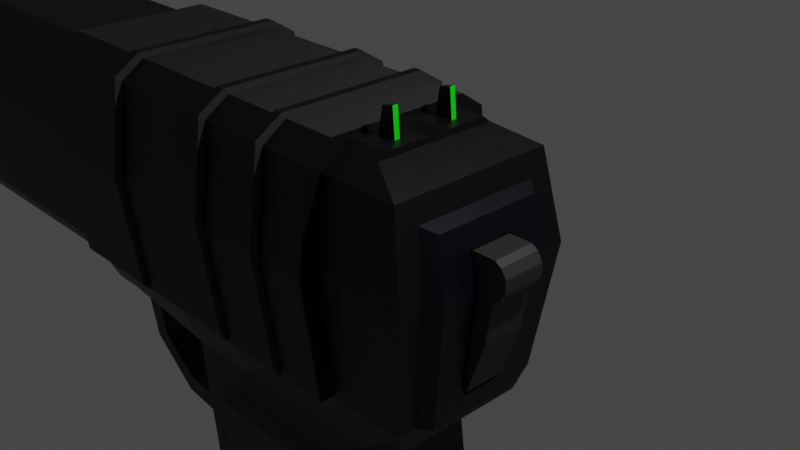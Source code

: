 # Source: StrongPistol.blend  (saved by Blender 2.91.10; exported with 4.5.12 LTS)
import bpy
from mathutils import Matrix  # noqa: F401  (used for matrix-valued properties, if any)

bpy.ops.wm.read_factory_settings(use_empty=True)
scene = bpy.context.scene
scene.name = 'Scene'

# ---- collections
col_collection = bpy.data.collections.new('Collection'); scene.collection.children.link(col_collection)

# ---- materials (node trees are filled in below, after node groups)
mat_material_002 = bpy.data.materials.new('Material.002')
mat_material_002.use_transparent_shadow = False
mat_material_003 = bpy.data.materials.new('Material.003')
mat_material_003.use_transparent_shadow = False
mat_material_004 = bpy.data.materials.new('Material.004')
mat_material_004.use_transparent_shadow = False
mat_material = bpy.data.materials.new('Material')
mat_material.alpha_threshold = 0.0
mat_material.use_transparent_shadow = False
mat_material.line_color = (0.0, 0.0, 0.0, 1.0)
mat_material_001 = bpy.data.materials.new('Material.001')
mat_material_001.use_transparent_shadow = False

# ---- material node trees
mat_material_002.use_nodes = True; mat_material_002.node_tree.nodes.clear()
_N = mat_material_002.node_tree.nodes; _L = mat_material_002.node_tree.links
n0 = _N.new('ShaderNodeBsdfPrincipled'); n0.name = 'Principled BSDF'; n0.location = (10, 300)
n0.distribution = 'GGX'
n0.subsurface_method = 'BURLEY'
n0.inputs[0].default_value = (0.0, 0.0, 0.0, 1.0)
n0.inputs[3].default_value = 1.45
n0.inputs[27].default_value = (0.0, 0.0, 0.0, 1.0)
n0.inputs[28].default_value = 1.0
n1 = _N.new('ShaderNodeOutputMaterial'); n1.name = 'Material Output'; n1.location = (300, 300)
_L.new(n0.outputs[0], n1.inputs[0])
n1.is_active_output = True
mat_material_003.use_nodes = True; mat_material_003.node_tree.nodes.clear()
_N = mat_material_003.node_tree.nodes; _L = mat_material_003.node_tree.links
n0 = _N.new('ShaderNodeBsdfPrincipled'); n0.name = 'Principled BSDF'; n0.location = (10, 300)
n0.distribution = 'GGX'
n0.subsurface_method = 'BURLEY'
n0.inputs[0].default_value = (0.0, 1.0, 0.001609, 1.0)
n0.inputs[3].default_value = 1.45
n0.inputs[27].default_value = (0.0, 0.0, 0.0, 1.0)
n0.inputs[28].default_value = 1.0
n1 = _N.new('ShaderNodeOutputMaterial'); n1.name = 'Material Output'; n1.location = (300, 300)
_L.new(n0.outputs[0], n1.inputs[0])
n1.is_active_output = True
mat_material_004.use_nodes = True; mat_material_004.node_tree.nodes.clear()
_N = mat_material_004.node_tree.nodes; _L = mat_material_004.node_tree.links
n0 = _N.new('ShaderNodeBsdfPrincipled'); n0.name = 'Principled BSDF'; n0.location = (10, 300)
n0.distribution = 'GGX'
n0.subsurface_method = 'BURLEY'
n0.inputs[0].default_value = (0.0291, 0.0291, 0.0291, 1.0)
n0.inputs[3].default_value = 1.45
n0.inputs[27].default_value = (0.0, 0.0, 0.0, 1.0)
n0.inputs[28].default_value = 1.0
n1 = _N.new('ShaderNodeOutputMaterial'); n1.name = 'Material Output'; n1.location = (300, 300)
_L.new(n0.outputs[0], n1.inputs[0])
n1.is_active_output = True
mat_material.use_nodes = True; mat_material.node_tree.nodes.clear()
_N = mat_material.node_tree.nodes; _L = mat_material.node_tree.links
n0 = _N.new('ShaderNodeOutputMaterial'); n0.name = 'Material Output'; n0.location = (300, 300)
n1 = _N.new('ShaderNodeBsdfPrincipled'); n1.name = 'Principled BSDF'; n1.location = (10, 300)
n1.distribution = 'GGX'
n1.subsurface_method = 'BURLEY'
n1.inputs[0].default_value = (0.000422, 0.0, 0.005605, 1.0)
n1.inputs[2].default_value = 0.4
n1.inputs[3].default_value = 1.45
n1.inputs[27].default_value = (0.0, 0.0, 0.0, 1.0)
n1.inputs[28].default_value = 1.0
_L.new(n1.outputs[0], n0.inputs[0])
n0.is_active_output = True
mat_material_001.use_nodes = True; mat_material_001.node_tree.nodes.clear()
_N = mat_material_001.node_tree.nodes; _L = mat_material_001.node_tree.links
n0 = _N.new('ShaderNodeBsdfPrincipled'); n0.name = 'Principled BSDF'; n0.location = (10, 300)
n0.distribution = 'GGX'
n0.subsurface_method = 'BURLEY'
n0.inputs[0].default_value = (0.02721, 0.02721, 0.02721, 1.0)
n0.inputs[3].default_value = 1.45
n0.inputs[27].default_value = (0.0, 0.0, 0.0, 1.0)
n0.inputs[28].default_value = 1.0
n1 = _N.new('ShaderNodeOutputMaterial'); n1.name = 'Material Output'; n1.location = (300, 300)
_L.new(n0.outputs[0], n1.inputs[0])
n1.is_active_output = True

# ---- world
world_world = bpy.data.worlds.new('World'); scene.world = world_world
world_world.use_nodes = True; world_world.node_tree.nodes.clear()
_N = world_world.node_tree.nodes; _L = world_world.node_tree.links
n0 = _N.new('ShaderNodeOutputWorld'); n0.name = 'World Output'; n0.location = (300, 300)
n1 = _N.new('ShaderNodeBackground'); n1.name = 'Background'; n1.location = (10, 300)
n1.inputs[0].default_value = (0.05088, 0.05088, 0.05088, 1.0)
_L.new(n1.outputs[0], n0.inputs[0])
n0.is_active_output = True
world_world.color = (0.05088, 0.05088, 0.05088)
world_world.use_sun_shadow = False
world_world.sun_shadow_jitter_overblur = 0.0

# ---- cameras
cam_camera = bpy.data.cameras.new('Camera')
cam_camera.clip_end = 100.0
cam_camera.ortho_scale = 7.314

# ---- lights
light_light = bpy.data.lights.new('Light', 'POINT')
light_light.transmission_factor = 0.0
light_light.energy = 1000.0
light_light.shadow_soft_size = 0.1
light_light.shadow_maximum_resolution = 0.006
light_light.use_absolute_resolution = True

# ---- meshes
me_cube = bpy.data.meshes.new('Cube')
me_cube.from_pydata([(0.5107, 0.7469, 1.0), (1.052, 0.7597, 0.5574), (0.5107, -0.7469, 1.0), (1.052, -0.7597, 0.5574), (-10.6, 0.2417, 1.0), (-10.9, 1.0, 0.8223), (-10.6, -0.2417, 1.0), (-10.9, -1.0, 0.8223), (1.202, 1.123, -0.207), (1.208, -0.8512, -0.2077), (-10.9, 1.123, -0.207), (-10.9, -1.123, -0.207), (1.0, 0.7134, -1.709), (1.0, -0.7134, -1.709), (-10.55, 0.9552, -1.709), (-10.55, -0.9552, -1.709), (0.01056, 1.0, 0.8223), (0.01056, -0.7469, 1.0), (0.01056, -1.0, 0.8223), (0.01056, 0.7469, 1.0), (0.01056, 1.123, -0.207), (0.01056, -1.123, -0.207), (0.01056, 0.9552, -1.709), (0.01056, -0.9552, -1.709), (0.01056, 1.17, 0.9304), (0.01056, -0.8736, 1.131), (0.01056, 1.313, -0.2304), (0.01056, 1.117, -1.709), (0.01056, -1.17, 0.9304), (0.01056, 0.8736, 1.131), (0.01056, -1.313, -0.2304), (0.01056, -1.117, -1.709), (-4.644, 1.17, 0.9304), (-4.644, 1.0, 0.8223), (-4.644, -0.8736, 1.131), (-9.983, -0.2417, 1.0), (-4.644, 1.313, -0.2304), (-4.644, 1.123, -0.207), (-4.644, 1.117, -1.709), (-4.644, 0.9552, -1.709), (-4.644, -1.0, 0.8223), (-4.644, -1.17, 0.9304), (-9.983, 0.2417, 1.0), (-4.644, 0.8736, 1.131), (-4.644, -1.123, -0.207), (-4.644, -1.313, -0.2304), (-4.644, -0.9552, -1.709), (-4.644, -1.117, -1.709), (1.0, -1.0, 0.8223), (1.0, 1.0, 0.8223), (1.208, 0.8512, -0.2077), (1.202, -1.123, -0.207), (1.0, -0.9552, -1.709), (1.0, 0.9552, -1.709), (0.7145, 0.7597, 0.5574), (0.7145, -0.7597, 0.5574), (0.87, -0.8512, -0.2077), (0.6624, 0.7134, -1.709), (0.6624, -0.7134, -1.709), (0.87, 0.8512, -0.2077), (0.6012, 0.8446, 0.6701), (0.6012, -0.8446, 0.6701), (0.774, -0.9462, -0.1803), (0.5433, 0.793, -1.709), (0.5433, -0.793, -1.709), (0.774, 0.9462, -0.1803), (-2.016, 0.8446, 0.6701), (-2.016, -0.8446, 0.6701), (-1.843, -0.9462, -0.1803), (-2.074, 0.793, -1.709), (-2.074, -0.793, -1.709), (-1.843, 0.9462, -0.1803), (-3.335, -1.17, 0.9304), (-3.335, 0.8736, 1.131), (-3.335, -1.313, -0.2304), (-3.335, -1.117, -1.709), (-3.335, 1.17, 0.9304), (-3.335, -0.8736, 1.131), (-3.335, 1.313, -0.2304), (-3.335, 1.117, -1.709), (-3.205, -1.17, 0.9304), (-1.709, -1.17, 0.9304), (-1.597, -1.17, 0.9304), (-0.7539, -1.17, 0.9304), (-0.6507, -1.17, 0.9304), (-3.205, 0.8736, 1.131), (-1.709, 0.8736, 1.131), (-1.597, 0.8736, 1.131), (-0.7539, 0.8736, 1.131), (-0.6507, 0.8736, 1.131), (-3.205, -1.313, -0.2304), (-1.709, -1.313, -0.2304), (-1.597, -1.313, -0.2304), (-0.7539, -1.313, -0.2304), (-0.6507, -1.313, -0.2304), (-3.205, -1.117, -1.709), (-1.709, -1.117, -1.709), (-1.597, -1.117, -1.709), (-0.7539, -1.117, -1.709), (-0.6507, -1.117, -1.709), (-0.6507, 1.17, 0.9304), (-0.7539, 1.17, 0.9304), (-1.597, 1.17, 0.9304), (-1.709, 1.17, 0.9304), (-3.205, 1.17, 0.9304), (-0.6507, -0.8736, 1.131), (-0.7539, -0.8736, 1.131), (-1.597, -0.8736, 1.131), (-1.709, -0.8736, 1.131), (-3.205, -0.8736, 1.131), (-0.6507, 1.313, -0.2304), (-0.7539, 1.313, -0.2304), (-1.597, 1.313, -0.2304), (-1.709, 1.313, -0.2304), (-3.205, 1.313, -0.2304), (-0.6507, 1.117, -1.709), (-0.7539, 1.117, -1.709), (-1.597, 1.117, -1.709), (-1.709, 1.117, -1.709), (-3.205, 1.117, -1.709), (-3.205, 1.247, 1.002), (-3.335, 1.247, 1.002), (-3.205, -0.9316, 1.202), (-3.335, -0.9316, 1.202), (-3.205, 1.401, -0.1592), (-3.335, 1.401, -0.1592), (-3.205, 1.191, -1.637), (-3.335, 1.191, -1.637), (-3.335, 0.9316, 1.202), (-3.335, -1.247, 1.002), (-3.335, -1.401, -0.1592), (-3.335, -1.191, -1.637), (-3.205, -1.247, 1.002), (-1.709, -1.247, 1.002), (-1.597, -1.247, 1.002), (-0.7539, -1.247, 1.002), (-0.6507, -1.247, 1.002), (-3.205, 0.9316, 1.202), (-1.709, 0.9316, 1.202), (-1.597, 0.9316, 1.202), (-0.7539, 0.9316, 1.202), (-0.6507, 0.9316, 1.202), (-3.205, -1.401, -0.1592), (-1.709, -1.401, -0.1592), (-1.597, -1.401, -0.1592), (-0.7539, -1.401, -0.1592), (-0.6507, -1.401, -0.1592), (-3.205, -1.191, -1.637), (-1.709, -1.191, -1.637), (-1.597, -1.191, -1.637), (-0.7539, -1.191, -1.637), (-0.6507, -1.191, -1.637), (-0.6507, 1.247, 1.002), (-0.7539, 1.247, 1.002), (-1.597, 1.247, 1.002), (-1.709, 1.247, 1.002), (-0.6507, -0.9316, 1.202), (-0.7539, -0.9316, 1.202), (-1.597, -0.9316, 1.202), (-1.709, -0.9316, 1.202), (-0.6507, 1.401, -0.1592), (-0.7539, 1.401, -0.1592), (-1.597, 1.401, -0.1592), (-1.709, 1.401, -0.1592), (-0.6507, 1.191, -1.637), (-0.7539, 1.191, -1.637), (-1.597, 1.191, -1.637), (-1.709, 1.191, -1.637), (-4.644, -0.7469, 1.0), (-10.9, -0.7469, 1.0), (-10.9, 0.7469, 1.0), (-4.644, 0.7469, 1.0), (-10.09, -0.1579, 1.122), (-10.49, -0.1579, 1.122), (-10.49, 0.1579, 1.122), (-10.09, 0.1579, 1.122), (-10.09, -0.0537, 1.203), (-10.49, -0.0537, 1.203), (-10.49, 0.0537, 1.203), (-10.09, 0.0537, 1.203), (-10.1, -0.03208, 1.488), (-10.4, -0.03208, 1.488), (-10.4, 0.03208, 1.488), (-10.1, 0.03208, 1.488), (0.5107, 0.005031, 1.0), (0.01056, 0.005031, 1.0), (0.3726, 0.4084, 1.076), (0.1486, 0.4084, 1.076), (0.1486, 0.3467, 1.076), (0.3726, 0.3467, 1.076), (0.3726, -0.3428, 1.076), (0.1486, -0.3428, 1.076), (0.1486, -0.4063, 1.076), (0.3726, -0.4063, 1.076), (0.01056, 0.6505, 1.076), (0.5107, 0.6505, 1.076), (0.01056, 0.1331, 1.076), (0.5107, 0.1331, 1.076), (0.01056, -0.1245, 1.076), (0.5107, -0.1245, 1.076), (0.01056, -0.649, 1.076), (0.5107, -0.649, 1.076), (0.3447, 0.4084, 1.412), (0.202, 0.4084, 1.378), (0.202, 0.3467, 1.378), (0.3447, 0.3467, 1.412), (0.3447, -0.3428, 1.412), (0.202, -0.3428, 1.378), (0.202, -0.4063, 1.378), (0.3447, -0.4063, 1.412)], [], [(42, 4, 174, 175), (40, 168, 169, 7), (7, 169, 170, 5), (16, 49, 8, 20), (49, 0, 184, 2, 48), (16, 19, 0, 49), (44, 11, 15, 46), (40, 7, 11, 44), (7, 5, 10, 11), (11, 10, 14, 15), (20, 8, 53, 22), (26, 20, 22, 27), (48, 18, 21, 51), (51, 21, 23, 52), (24, 29, 19, 16), (24, 16, 20, 26), (48, 2, 17, 18), (100, 24, 26, 110), (100, 89, 29, 24), (110, 26, 27, 115), (18, 28, 30, 21), (21, 30, 31, 23), (18, 17, 25, 28), (19, 29, 25, 17, 185), (10, 37, 39, 14), (37, 36, 38, 39), (14, 39, 46, 15), (39, 38, 47, 46), (5, 170, 171, 33), (33, 171, 43, 32), (5, 33, 37, 10), (33, 32, 36, 37), (72, 41, 45, 74), (41, 40, 44, 45), (74, 45, 47, 75), (45, 44, 46, 47), (72, 77, 34, 41), (41, 34, 168, 40), (73, 43, 34, 77), (43, 171, 168, 34), (3, 1, 49, 48), (1, 50, 8, 49), (9, 3, 48, 51), (13, 9, 51, 52), (50, 12, 53, 8), (9, 13, 58, 56), (50, 1, 54, 59), (12, 50, 59, 57), (3, 9, 56, 55), (1, 3, 55, 54), (56, 58, 64, 62), (59, 54, 60, 65), (57, 59, 65, 63), (55, 56, 62, 61), (54, 55, 61, 60), (62, 64, 70, 68), (65, 60, 66, 71), (63, 65, 71, 69), (61, 62, 68, 67), (60, 61, 67, 66), (77, 72, 129, 123), (118, 113, 163, 167), (100, 110, 160, 152), (97, 92, 144, 149), (36, 78, 79, 38), (32, 43, 73, 76), (32, 76, 78, 36), (28, 84, 94, 30), (73, 77, 123, 128), (83, 82, 92, 93), (114, 119, 126, 124), (81, 80, 90, 91), (30, 94, 99, 31), (111, 101, 153, 161), (93, 92, 97, 98), (93, 98, 150, 145), (91, 90, 95, 96), (28, 25, 105, 84), (98, 99, 151, 150), (83, 106, 107, 82), (119, 79, 127, 126), (81, 108, 109, 80), (29, 89, 105, 25), (109, 85, 137, 122), (88, 87, 107, 106), (102, 112, 162, 154), (86, 85, 109, 108), (99, 94, 146, 151), (114, 113, 118, 119), (86, 108, 159, 138), (112, 111, 116, 117), (113, 103, 155, 163), (90, 80, 132, 142), (104, 85, 86, 103), (96, 97, 149, 148), (102, 87, 88, 101), (107, 87, 139, 158), (104, 114, 124, 120), (104, 103, 113, 114), (81, 91, 143, 133), (102, 101, 111, 112), (88, 106, 157, 140), (137, 128, 123, 122), (132, 122, 123, 129), (142, 130, 131, 147), (132, 129, 130, 142), (136, 135, 145, 146), (134, 133, 143, 144), (146, 145, 150, 151), (144, 143, 148, 149), (136, 156, 157, 135), (134, 158, 159, 133), (141, 140, 157, 156), (139, 138, 159, 158), (125, 124, 126, 127), (163, 162, 166, 167), (161, 160, 164, 165), (121, 128, 137, 120), (155, 138, 139, 154), (153, 140, 141, 152), (121, 120, 124, 125), (155, 154, 162, 163), (153, 152, 160, 161), (91, 96, 148, 143), (112, 117, 166, 162), (74, 75, 131, 130), (95, 90, 142, 147), (115, 116, 165, 164), (116, 111, 161, 165), (72, 74, 130, 129), (84, 105, 156, 136), (110, 115, 164, 160), (79, 78, 125, 127), (106, 83, 135, 157), (117, 118, 167, 166), (85, 104, 120, 137), (76, 73, 128, 121), (82, 107, 158, 134), (103, 86, 138, 155), (78, 76, 121, 125), (108, 81, 133, 159), (94, 84, 136, 146), (87, 102, 154, 139), (80, 109, 122, 132), (83, 93, 145, 135), (101, 88, 140, 153), (105, 89, 141, 156), (75, 95, 147, 131), (92, 82, 134, 144), (89, 100, 152, 141), (35, 6, 169, 168), (6, 4, 170, 169), (4, 42, 171, 170), (42, 35, 168, 171), (172, 175, 179, 176), (6, 35, 172, 173), (35, 42, 175, 172), (4, 6, 173, 174), (178, 177, 181, 182), (174, 173, 177, 178), (175, 174, 178, 179), (173, 172, 176, 177), (183, 182, 181, 180), (179, 178, 182, 183), (177, 176, 180, 181), (176, 179, 183, 180), (19, 194, 195, 0), (185, 196, 194, 19), (184, 197, 196, 185), (0, 195, 197, 184), (185, 198, 199, 184), (17, 200, 198, 185), (2, 201, 200, 17), (184, 199, 201, 2), (187, 186, 195, 194), (188, 187, 194, 196), (189, 188, 196, 197), (186, 189, 197, 195), (191, 190, 199, 198), (192, 191, 198, 200), (193, 192, 200, 201), (190, 193, 201, 199), (202, 203, 204, 205), (187, 203, 202, 186), (188, 204, 203, 187), (189, 205, 204, 188), (186, 202, 205, 189), (206, 207, 208, 209), (191, 207, 206, 190), (192, 208, 207, 191), (193, 209, 208, 192), (190, 206, 209, 193)])
me_cube.polygons.foreach_set('material_index', [0, 0, 0, 0, 0, 0, 0, 0, 0, 0, 0, 0, 0, 0, 0, 0, 0, 0, 0, 0, 0, 0, 0, 0, 0, 0, 0, 0, 0, 0, 0, 0, 0, 0, 0, 0, 0, 0, 2, 0, 0, 0, 0, 0, 0, 0, 0, 0, 0, 0, 0, 0, 0, 0, 0, 0, 0, 0, 0, 0, 0, 0, 2, 2, 0, 0, 0, 0, 0, 0, 2, 0, 0, 0, 0, 0, 0, 0, 0, 0, 0, 0, 2, 2, 2, 2, 2, 2, 0, 0, 0, 0, 2, 0, 0, 0, 2, 2, 0, 0, 0, 0, 0, 0, 0, 0, 0, 0, 0, 0, 0, 0, 0, 0, 0, 0, 0, 0, 0, 0, 0, 0, 0, 0, 2, 0, 2, 0, 0, 0, 2, 2, 0, 0, 0, 2, 0, 2, 0, 0, 0, 2, 2, 2, 0, 0, 2, 0, 2, 2, 0, 0, 0, 0, 0, 0, 0, 0, 0, 0, 0, 0, 0, 0, 0, 1, 0, 0, 0, 0, 0, 0, 0, 0, 0, 0, 0, 0, 0, 0, 0, 0, 0, 0, 0, 0, 1, 0, 0, 0, 0, 1])
_uv = me_cube.uv_layers.new(name='UVMap')
_uv.uv.foreach_set('vector', [0.8558, 0.5845, 0.8733, 0.5845, 0.8733, 0.5845, 0.8558, 0.5845, 0.375, 0.9792, 0.625, 0.9792, 0.625, 1.0, 0.375, 1.0, 0.375, 0.0, 0.625, 0.0, 0.625, 0.25, 0.375, 0.25, 0.375, 0.375, 0.375, 0.5, 0.375, 0.5, 0.375, 0.375, 0.375, 0.5, 0.625, 0.5, 0.625, 0.6319, 0.625, 0.75, 0.375, 0.75, 0.375, 0.375, 0.625, 0.375, 0.625, 0.5, 0.375, 0.5, 0.375, 0.9792, 0.375, 1.0, 0.375, 1.0, 0.375, 0.9792, 0.375, 0.9792, 0.375, 1.0, 0.375, 1.0, 0.375, 0.9792, 0.375, 0.0, 0.375, 0.25, 0.375, 0.25, 0.375, 0.0, 0.375, 0.0, 0.375, 0.25, 0.375, 0.25, 0.375, 0.0, 0.375, 0.375, 0.375, 0.5, 0.375, 0.5, 0.375, 0.375, 0.375, 0.3125, 0.375, 0.375, 0.375, 0.375, 0.375, 0.3125, 0.375, 0.75, 0.375, 0.875, 0.375, 0.875, 0.375, 0.75, 0.375, 0.75, 0.375, 0.875, 0.375, 0.875, 0.375, 0.75, 0.375, 0.3125, 0.625, 0.3125, 0.625, 0.375, 0.375, 0.375, 0.375, 0.3125, 0.375, 0.375, 0.375, 0.375, 0.375, 0.3125, 0.375, 0.75, 0.625, 0.75, 0.625, 0.875, 0.375, 0.875, 0.375, 0.3108, 0.375, 0.3125, 0.375, 0.3125, 0.375, 0.3108, 0.375, 0.3108, 0.625, 0.3108, 0.625, 0.3125, 0.375, 0.3125, 0.375, 0.3108, 0.375, 0.3125, 0.375, 0.3125, 0.375, 0.3108, 0.375, 0.875, 0.375, 0.9375, 0.375, 0.9375, 0.375, 0.875, 0.375, 0.875, 0.375, 0.9375, 0.375, 0.9375, 0.375, 0.875, 0.375, 0.875, 0.625, 0.875, 0.625, 0.9375, 0.375, 0.9375, 0.75, 0.5, 0.8125, 0.5, 0.8125, 0.75, 0.75, 0.75, 0.75, 0.6344, 0.375, 0.25, 0.375, 0.2708, 0.375, 0.2708, 0.375, 0.25, 0.375, 0.2708, 0.375, 0.2917, 0.375, 0.2917, 0.375, 0.2708, 0.125, 0.5, 0.1458, 0.5, 0.1458, 0.75, 0.125, 0.75, 0.1458, 0.5, 0.1667, 0.5, 0.1667, 0.75, 0.1458, 0.75, 0.375, 0.25, 0.625, 0.25, 0.625, 0.2708, 0.375, 0.2708, 0.375, 0.2708, 0.625, 0.2708, 0.625, 0.2917, 0.375, 0.2917, 0.375, 0.25, 0.375, 0.2708, 0.375, 0.2708, 0.375, 0.25, 0.375, 0.2708, 0.375, 0.2917, 0.375, 0.2917, 0.375, 0.2708, 0.375, 0.9479, 0.375, 0.9583, 0.375, 0.9583, 0.375, 0.9479, 0.375, 0.9583, 0.375, 0.9792, 0.375, 0.9792, 0.375, 0.9583, 0.375, 0.9479, 0.375, 0.9583, 0.375, 0.9583, 0.375, 0.9479, 0.375, 0.9583, 0.375, 0.9792, 0.375, 0.9792, 0.375, 0.9583, 0.375, 0.9479, 0.625, 0.9479, 0.625, 0.9583, 0.375, 0.9583, 0.375, 0.9583, 0.625, 0.9583, 0.625, 0.9792, 0.375, 0.9792, 0.8229, 0.5, 0.8333, 0.5, 0.8333, 0.75, 0.8229, 0.75, 0.8333, 0.5, 0.8542, 0.5, 0.8542, 0.75, 0.8333, 0.75, 0.375, 0.7174, 0.375, 0.5326, 0.375, 0.5, 0.375, 0.75, 0.375, 0.5326, 0.375, 0.5302, 0.375, 0.5, 0.375, 0.5, 0.375, 0.7198, 0.375, 0.7174, 0.375, 0.75, 0.375, 0.75, 0.375, 0.7161, 0.375, 0.7198, 0.375, 0.75, 0.375, 0.75, 0.375, 0.5302, 0.375, 0.5339, 0.375, 0.5, 0.375, 0.5, 0.375, 0.7198, 0.375, 0.7161, 0.375, 0.7161, 0.375, 0.7198, 0.375, 0.5302, 0.375, 0.5326, 0.375, 0.5326, 0.375, 0.5302, 0.375, 0.5339, 0.375, 0.5302, 0.375, 0.5302, 0.375, 0.5339, 0.375, 0.7174, 0.375, 0.7198, 0.375, 0.7198, 0.375, 0.7174, 0.375, 0.5326, 0.375, 0.7174, 0.375, 0.7174, 0.375, 0.5326, 0.375, 0.7198, 0.375, 0.7161, 0.375, 0.7161, 0.375, 0.7198, 0.375, 0.5302, 0.375, 0.5326, 0.375, 0.5326, 0.375, 0.5302, 0.375, 0.5339, 0.375, 0.5302, 0.375, 0.5302, 0.375, 0.5339, 0.375, 0.7174, 0.375, 0.7198, 0.375, 0.7198, 0.375, 0.7174, 0.375, 0.5326, 0.375, 0.7174, 0.375, 0.7174, 0.375, 0.5326, 0.375, 0.7198, 0.375, 0.7161, 0.375, 0.7161, 0.375, 0.7198, 0.375, 0.5302, 0.375, 0.5326, 0.375, 0.5326, 0.375, 0.5302, 0.375, 0.5339, 0.375, 0.5302, 0.375, 0.5302, 0.375, 0.5339, 0.375, 0.7174, 0.375, 0.7198, 0.375, 0.7198, 0.375, 0.7174, 0.375, 0.5326, 0.375, 0.7174, 0.375, 0.7174, 0.375, 0.5326, 0.625, 0.9479, 0.375, 0.9479, 0.375, 0.9479, 0.625, 0.9479, 0.375, 0.3056, 0.375, 0.3056, 0.375, 0.3056, 0.375, 0.3056, 0.375, 0.3108, 0.375, 0.3108, 0.375, 0.3108, 0.375, 0.3108, 0.375, 0.9427, 0.375, 0.9427, 0.375, 0.9427, 0.375, 0.9427, 0.375, 0.2917, 0.375, 0.3021, 0.375, 0.3021, 0.375, 0.2917, 0.375, 0.2917, 0.625, 0.2917, 0.625, 0.3021, 0.375, 0.3021, 0.375, 0.2917, 0.375, 0.3021, 0.375, 0.3021, 0.375, 0.2917, 0.375, 0.9375, 0.375, 0.9392, 0.375, 0.9392, 0.375, 0.9375, 0.8229, 0.5, 0.8229, 0.75, 0.8229, 0.75, 0.8229, 0.5, 0.375, 0.941, 0.375, 0.9427, 0.375, 0.9427, 0.375, 0.941, 0.375, 0.3038, 0.375, 0.3038, 0.375, 0.3038, 0.375, 0.3038, 0.375, 0.9444, 0.375, 0.9462, 0.375, 0.9462, 0.375, 0.9444, 0.375, 0.9375, 0.375, 0.9392, 0.375, 0.9392, 0.375, 0.9375, 0.375, 0.309, 0.375, 0.309, 0.375, 0.309, 0.375, 0.309, 0.375, 0.941, 0.375, 0.9427, 0.375, 0.9427, 0.375, 0.941, 0.375, 0.941, 0.375, 0.941, 0.375, 0.941, 0.375, 0.941, 0.375, 0.9444, 0.375, 0.9462, 0.375, 0.9462, 0.375, 0.9444, 0.375, 0.9375, 0.625, 0.9375, 0.625, 0.9392, 0.375, 0.9392, 0.0, 0.0, 0.0, 0.0, 0.0, 0.0, 0.0, 0.0, 0.375, 0.941, 0.625, 0.941, 0.625, 0.9427, 0.375, 0.9427, 0.0, 0.0, 0.0, 0.0, 0.0, 0.0, 0.0, 0.0, 0.375, 0.9444, 0.625, 0.9444, 0.625, 0.9462, 0.375, 0.9462, 0.8125, 0.5, 0.8142, 0.5, 0.8142, 0.75, 0.8125, 0.75, 0.8212, 0.75, 0.8212, 0.5, 0.8212, 0.5, 0.8212, 0.75, 0.816, 0.5, 0.8177, 0.5, 0.8177, 0.75, 0.816, 0.75, 0.375, 0.3073, 0.375, 0.3073, 0.375, 0.3073, 0.375, 0.3073, 0.8194, 0.5, 0.8212, 0.5, 0.8212, 0.75, 0.8194, 0.75, 0.375, 0.9392, 0.375, 0.9392, 0.375, 0.9392, 0.375, 0.9392, 0.375, 0.3038, 0.375, 0.3056, 0.375, 0.3056, 0.375, 0.3038, 0.8194, 0.5, 0.8194, 0.75, 0.8194, 0.75, 0.8194, 0.5, 0.375, 0.3073, 0.375, 0.309, 0.375, 0.309, 0.375, 0.3073, 0.375, 0.3056, 0.375, 0.3056, 0.375, 0.3056, 0.375, 0.3056, 0.375, 0.9462, 0.375, 0.9462, 0.375, 0.9462, 0.375, 0.9462, 0.375, 0.3038, 0.625, 0.3038, 0.625, 0.3056, 0.375, 0.3056, 0.0, 0.0, 0.0, 0.0, 0.0, 0.0, 0.0, 0.0, 0.375, 0.3073, 0.625, 0.3073, 0.625, 0.309, 0.375, 0.309, 0.8177, 0.75, 0.8177, 0.5, 0.8177, 0.5, 0.8177, 0.75, 0.375, 0.3038, 0.375, 0.3038, 0.375, 0.3038, 0.375, 0.3038, 0.375, 0.3038, 0.375, 0.3056, 0.375, 0.3056, 0.375, 0.3038, 0.375, 0.9444, 0.375, 0.9444, 0.375, 0.9444, 0.375, 0.9444, 0.375, 0.3073, 0.375, 0.309, 0.375, 0.309, 0.375, 0.3073, 0.816, 0.5, 0.816, 0.75, 0.816, 0.75, 0.816, 0.5, 0.8212, 0.5, 0.8229, 0.5, 0.8229, 0.75, 0.8212, 0.75, 0.375, 0.9462, 0.625, 0.9462, 0.625, 0.9479, 0.375, 0.9479, 0.375, 0.9462, 0.375, 0.9479, 0.375, 0.9479, 0.375, 0.9462, 0.375, 0.9462, 0.375, 0.9479, 0.375, 0.9479, 0.375, 0.9462, 0.375, 0.9392, 0.375, 0.941, 0.375, 0.941, 0.375, 0.9392, 0.375, 0.9427, 0.375, 0.9444, 0.375, 0.9444, 0.375, 0.9427, 0.375, 0.9392, 0.375, 0.941, 0.375, 0.941, 0.375, 0.9392, 0.375, 0.9427, 0.375, 0.9444, 0.375, 0.9444, 0.375, 0.9427, 0.375, 0.9392, 0.625, 0.9392, 0.625, 0.941, 0.375, 0.941, 0.375, 0.9427, 0.625, 0.9427, 0.625, 0.9444, 0.375, 0.9444, 0.8142, 0.5, 0.816, 0.5, 0.816, 0.75, 0.8142, 0.75, 0.8177, 0.5, 0.8194, 0.5, 0.8194, 0.75, 0.8177, 0.75, 0.375, 0.3021, 0.375, 0.3038, 0.375, 0.3038, 0.375, 0.3021, 0.375, 0.3056, 0.375, 0.3073, 0.375, 0.3073, 0.375, 0.3056, 0.375, 0.309, 0.375, 0.3108, 0.375, 0.3108, 0.375, 0.309, 0.375, 0.3021, 0.625, 0.3021, 0.625, 0.3038, 0.375, 0.3038, 0.375, 0.3056, 0.625, 0.3056, 0.625, 0.3073, 0.375, 0.3073, 0.375, 0.309, 0.625, 0.309, 0.625, 0.3108, 0.375, 0.3108, 0.375, 0.3021, 0.375, 0.3038, 0.375, 0.3038, 0.375, 0.3021, 0.375, 0.3056, 0.375, 0.3073, 0.375, 0.3073, 0.375, 0.3056, 0.375, 0.309, 0.375, 0.3108, 0.375, 0.3108, 0.375, 0.309, 0.375, 0.9444, 0.375, 0.9444, 0.375, 0.9444, 0.375, 0.9444, 0.375, 0.3073, 0.375, 0.3073, 0.375, 0.3073, 0.375, 0.3073, 0.375, 0.9479, 0.375, 0.9479, 0.375, 0.9479, 0.375, 0.9479, 0.375, 0.9462, 0.375, 0.9462, 0.375, 0.9462, 0.375, 0.9462, 0.0, 0.0, 0.0, 0.0, 0.0, 0.0, 0.0, 0.0, 0.375, 0.309, 0.375, 0.309, 0.375, 0.309, 0.375, 0.309, 0.375, 0.9479, 0.375, 0.9479, 0.375, 0.9479, 0.375, 0.9479, 0.375, 0.9392, 0.625, 0.9392, 0.625, 0.9392, 0.375, 0.9392, 0.375, 0.3108, 0.375, 0.3108, 0.375, 0.3108, 0.375, 0.3108, 0.375, 0.3021, 0.375, 0.3021, 0.375, 0.3021, 0.375, 0.3021, 0.625, 0.941, 0.375, 0.941, 0.375, 0.941, 0.625, 0.941, 0.0, 0.0, 0.0, 0.0, 0.0, 0.0, 0.0, 0.0, 0.625, 0.3038, 0.375, 0.3038, 0.375, 0.3038, 0.625, 0.3038, 0.375, 0.3021, 0.625, 0.3021, 0.625, 0.3021, 0.375, 0.3021, 0.375, 0.9427, 0.625, 0.9427, 0.625, 0.9427, 0.375, 0.9427, 0.375, 0.3056, 0.625, 0.3056, 0.625, 0.3056, 0.375, 0.3056, 0.375, 0.3021, 0.375, 0.3021, 0.375, 0.3021, 0.375, 0.3021, 0.625, 0.9444, 0.375, 0.9444, 0.375, 0.9444, 0.625, 0.9444, 0.375, 0.9392, 0.375, 0.9392, 0.375, 0.9392, 0.375, 0.9392, 0.625, 0.3073, 0.375, 0.3073, 0.375, 0.3073, 0.625, 0.3073, 0.375, 0.9462, 0.625, 0.9462, 0.625, 0.9462, 0.375, 0.9462, 0.375, 0.941, 0.375, 0.941, 0.375, 0.941, 0.375, 0.941, 0.375, 0.309, 0.625, 0.309, 0.625, 0.309, 0.375, 0.309, 0.8142, 0.75, 0.8142, 0.5, 0.8142, 0.5, 0.8142, 0.75, 0.0, 0.0, 0.0, 0.0, 0.0, 0.0, 0.0, 0.0, 0.375, 0.9427, 0.375, 0.9427, 0.375, 0.9427, 0.375, 0.9427, 0.625, 0.3108, 0.375, 0.3108, 0.375, 0.3108, 0.625, 0.3108, 0.8558, 0.6655, 0.8733, 0.6655, 0.875, 0.75, 0.8542, 0.75, 0.8733, 0.6655, 0.8733, 0.5845, 0.875, 0.5, 0.875, 0.75, 0.8733, 0.5845, 0.8558, 0.5845, 0.8542, 0.5, 0.875, 0.5, 0.8558, 0.5845, 0.8558, 0.6655, 0.8542, 0.75, 0.8542, 0.5, 0.8558, 0.6655, 0.8558, 0.5845, 0.8558, 0.5845, 0.8558, 0.6655, 0.8733, 0.6655, 0.8558, 0.6655, 0.8558, 0.6655, 0.8733, 0.6655, 0.8558, 0.6655, 0.8558, 0.5845, 0.8558, 0.5845, 0.8558, 0.6655, 0.8733, 0.5845, 0.8733, 0.6655, 0.8733, 0.6655, 0.8733, 0.5845, 0.8733, 0.5845, 0.8733, 0.6655, 0.8733, 0.6655, 0.8733, 0.5845, 0.8733, 0.5845, 0.8733, 0.6655, 0.8733, 0.6655, 0.8733, 0.5845, 0.8558, 0.5845, 0.8733, 0.5845, 0.8733, 0.5845, 0.8558, 0.5845, 0.8733, 0.6655, 0.8558, 0.6655, 0.8558, 0.6655, 0.8733, 0.6655, 0.8558, 0.5845, 0.8733, 0.5845, 0.8733, 0.6655, 0.8558, 0.6655, 0.8558, 0.5845, 0.8733, 0.5845, 0.8733, 0.5845, 0.8558, 0.5845, 0.8733, 0.6655, 0.8558, 0.6655, 0.8558, 0.6655, 0.8733, 0.6655, 0.8558, 0.6655, 0.8558, 0.5845, 0.8558, 0.5845, 0.8558, 0.6655, 0.75, 0.5, 0.75, 0.5, 0.625, 0.5, 0.625, 0.5, 0.75, 0.6344, 0.75, 0.6344, 0.75, 0.5, 0.75, 0.5, 0.625, 0.6319, 0.625, 0.6319, 0.75, 0.6344, 0.75, 0.6344, 0.625, 0.5, 0.625, 0.5, 0.625, 0.6319, 0.625, 0.6319, 0.75, 0.6344, 0.75, 0.6344, 0.625, 0.6319, 0.625, 0.6319, 0.75, 0.75, 0.75, 0.75, 0.75, 0.6344, 0.75, 0.6344, 0.625, 0.75, 0.625, 0.75, 0.75, 0.75, 0.75, 0.75, 0.625, 0.6319, 0.625, 0.6319, 0.625, 0.75, 0.625, 0.75, 0.7155, 0.5356, 0.6595, 0.5354, 0.625, 0.5, 0.75, 0.5, 0.7155, 0.5981, 0.7155, 0.5356, 0.75, 0.5, 0.75, 0.6344, 0.6595, 0.5972, 0.7155, 0.5981, 0.75, 0.6344, 0.625, 0.6319, 0.6595, 0.5354, 0.6595, 0.5972, 0.625, 0.6319, 0.625, 0.5, 0.7155, 0.6643, 0.6595, 0.6635, 0.625, 0.6319, 0.75, 0.6344, 0.7155, 0.7194, 0.7155, 0.6643, 0.75, 0.6344, 0.75, 0.75, 0.6595, 0.7191, 0.7155, 0.7194, 0.75, 0.75, 0.625, 0.75, 0.6595, 0.6635, 0.6595, 0.7191, 0.625, 0.75, 0.625, 0.6319, 0.6595, 0.5354, 0.7155, 0.5356, 0.7155, 0.5981, 0.6595, 0.5972, 0.7155, 0.5356, 0.7155, 0.5356, 0.6595, 0.5354, 0.6595, 0.5354, 0.7155, 0.5981, 0.7155, 0.5981, 0.7155, 0.5356, 0.7155, 0.5356, 0.6595, 0.5972, 0.6595, 0.5972, 0.7155, 0.5981, 0.7155, 0.5981, 0.6595, 0.5354, 0.6595, 0.5354, 0.6595, 0.5972, 0.6595, 0.5972, 0.6595, 0.6635, 0.7155, 0.6643, 0.7155, 0.7194, 0.6595, 0.7191, 0.7155, 0.6643, 0.7155, 0.6643, 0.6595, 0.6635, 0.6595, 0.6635, 0.7155, 0.7194, 0.7155, 0.7194, 0.7155, 0.6643, 0.7155, 0.6643, 0.6595, 0.7191, 0.6595, 0.7191, 0.7155, 0.7194, 0.7155, 0.7194, 0.6595, 0.6635, 0.6595, 0.6635, 0.6595, 0.7191, 0.6595, 0.7191])
me_cube.materials.append(mat_material_002)
me_cube.materials.append(mat_material_003)
me_cube.materials.append(mat_material_004)
me_cube.use_remesh_preserve_volume = False
me_cube.use_remesh_preserve_attributes = False
me_cube.use_mirror_x = True
me_cube.use_mirror_y = True
me_cube.use_mirror_vertex_groups = False
me_cube.update()
me_cube_001 = bpy.data.meshes.new('Cube.001')
me_cube_001.from_pydata([(1.052, 0.7597, 0.5574), (1.052, -0.7597, 0.5574), (1.208, -0.8512, -0.2077), (1.0, 0.7134, -1.709), (1.0, -0.7134, -1.709), (0.01056, 0.9552, -1.709), (0.01056, -0.9552, -1.709), (-4.878, 0.9552, -1.709), (-4.878, -0.9552, -1.709), (1.208, 0.8512, -0.2077), (1.0, -0.9552, -1.709), (1.0, 0.9552, -1.709), (1.358, -0.7232, -0.2029), (1.358, 0.7232, -0.2029), (1.261, -0.2867, 0.23), (1.261, 0.2867, 0.23), (1.187, -0.2537, -1.444), (1.187, 0.2537, -1.444), (-4.878, -0.6147, -2.395), (-4.878, 0.6147, -2.395), (-0.1706, -0.7779, -2.775), (0.9185, -0.8144, -1.998), (0.9185, 0.8144, -1.998), (-0.1706, 0.7779, -2.775), (-5.073, 0.8737, -1.709), (-5.073, -0.8737, -1.709), (-5.073, 0.7304, -2.058), (-5.073, -0.7304, -2.058), (-9.102, 0.8737, -1.709), (-9.102, -0.8737, -1.709), (-8.707, 0.7304, -2.058), (-8.707, -0.7304, -2.058), (-4.461, -0.6147, -2.395), (-2.287, -0.7622, -2.775), (-4.461, -0.9552, -1.709), (-3.017, -0.9552, -1.709), (-3.017, 0.9552, -1.709), (-4.461, 0.9552, -1.709), (-2.287, 0.7622, -2.775), (-4.461, 0.6147, -2.395), (-4.788, -0.2704, -2.741), (-4.788, 0.2704, -2.741), (-4.551, -0.2704, -2.741), (-4.551, 0.2704, -2.741), (0.5265, -0.7779, -8.06), (0.5265, 0.7779, -8.06), (-1.59, -0.7622, -8.06), (-1.59, 0.7622, -8.06), (-4.623, -0.2704, -3.362), (-4.623, 0.2704, -3.362), (-4.411, -0.2704, -3.259), (-4.411, 0.2704, -3.259), (-3.925, -0.2704, -3.934), (-3.925, 0.2704, -3.934), (-3.868, -0.2704, -3.704), (-3.868, 0.2704, -3.704), (-2.489, -0.2988, -4.083), (-2.489, 0.2988, -4.083), (-2.525, -0.2988, -3.839), (-2.525, 0.2988, -3.839), (1.203, -0.6455, 0.4858), (1.203, 0.6455, 0.4858), (1.363, 0.3212, -0.2069), (1.363, -0.3212, -0.2069), (1.151, -0.6061, -1.704), (1.151, 0.6061, -1.704), (1.066, -0.3212, -0.22), (1.066, 0.3212, -0.22), (0.964, -0.2867, 0.2168), (0.964, 0.2867, 0.2168), (0.89, -0.2537, -1.457), (0.89, 0.2537, -1.457), (-2.739, -0.7593, -2.387), (0.1664, -0.7808, -2.387), (0.1664, 0.7808, -2.387), (-2.739, 0.7593, -2.387), (-1.927, -0.7593, -8.448), (0.978, -0.7808, -8.448), (0.978, 0.7808, -8.448), (-1.927, 0.7593, -8.448), (-2.181, 0.8887, -2.926), (-0.2253, 0.9045, -2.926), (0.4189, 0.9045, -7.909), (-1.537, 0.8887, -7.909), (-0.2253, -0.9045, -2.926), (-2.181, -0.8887, -2.926), (-1.537, -0.8887, -7.909), (0.4189, -0.9045, -7.909)], [], [(3, 9, 13, 65), (6, 5, 74, 73), (0, 1, 60, 61), (36, 5, 74, 75), (3, 4, 10, 11), (17, 62, 67, 71), (15, 14, 68, 69), (4, 3, 65, 64), (9, 0, 61, 13), (2, 4, 64, 12), (1, 2, 12, 60), (74, 73, 77, 78), (34, 8, 18, 32), (7, 19, 26, 24), (74, 22, 21, 73), (5, 11, 22, 74), (10, 6, 73, 21), (11, 10, 21, 22), (24, 26, 30, 28), (19, 18, 27, 26), (8, 7, 24, 25), (18, 8, 25, 27), (29, 28, 30, 31), (25, 24, 28, 29), (27, 25, 29, 31), (26, 27, 31, 30), (6, 35, 72, 73), (35, 34, 32, 72), (18, 19, 41, 40), (39, 75, 72, 32), (7, 37, 39, 19), (37, 36, 75, 39), (42, 40, 48, 50), (19, 39, 43, 41), (39, 32, 42, 43), (32, 18, 40, 42), (79, 78, 77, 76), (72, 75, 79, 76), (49, 51, 55, 53), (40, 41, 49, 48), (43, 42, 50, 51), (41, 43, 51, 49), (54, 52, 56, 58), (50, 48, 52, 54), (48, 49, 53, 52), (51, 50, 54, 55), (57, 59, 58, 56), (52, 53, 57, 56), (55, 54, 58, 59), (53, 55, 59, 57), (14, 15, 61, 60), (15, 62, 13, 61), (63, 14, 60, 12), (17, 16, 64, 65), (16, 63, 12, 64), (62, 17, 65, 13), (69, 68, 66, 67), (67, 66, 70, 71), (16, 17, 71, 70), (62, 15, 69, 67), (63, 16, 70, 66), (14, 63, 66, 68), (33, 20, 73, 72), (23, 38, 75, 74), (44, 46, 76, 77), (47, 45, 78, 79), (20, 44, 77, 73), (45, 23, 74, 78), (38, 47, 79, 75), (46, 33, 72, 76), (80, 81, 82, 83), (23, 81, 80, 38), (45, 82, 81, 23), (47, 83, 82, 45), (38, 80, 83, 47), (84, 85, 86, 87), (33, 85, 84, 20), (46, 86, 85, 33), (44, 87, 86, 46), (20, 84, 87, 44)])
me_cube_001.polygons.foreach_set('material_index', [0, 0, 0, 0, 0, 0, 0, 0, 0, 0, 0, 0, 0, 0, 0, 0, 0, 0, 0, 0, 0, 0, 0, 0, 0, 0, 0, 0, 0, 0, 0, 0, 0, 0, 0, 0, 0, 0, 0, 0, 0, 0, 0, 0, 0, 0, 0, 0, 0, 0, 0, 0, 0, 0, 0, 0, 0, 0, 0, 0, 0, 0, 0, 0, 0, 0, 0, 0, 0, 0, 1, 1, 1, 1, 1, 1, 1, 1, 1, 1])
_uv = me_cube_001.uv_layers.new(name='UVMap')
_uv.uv.foreach_set('vector', [0.0, 0.0, 0.0, 0.0, 0.0, 0.0, 0.0, 0.0, 0.25, 0.75, 0.25, 0.5, 0.25, 0.5, 0.25, 0.75, 0.0, 0.0, 0.0, 0.0, 0.0, 0.0, 0.0, 0.0, 0.0, 0.0, 0.0, 0.0, 0.0, 0.0, 0.0, 0.0, 0.375, 0.5339, 0.375, 0.7161, 0.375, 0.75, 0.375, 0.5, 0.375, 0.5714, 0.375, 0.5647, 0.375, 0.5647, 0.375, 0.5714, 0.375, 0.5681, 0.375, 0.6819, 0.375, 0.6819, 0.375, 0.5681, 0.375, 0.7161, 0.375, 0.5339, 0.375, 0.5339, 0.375, 0.7161, 0.0, 0.0, 0.0, 0.0, 0.0, 0.0, 0.0, 0.0, 0.0, 0.0, 0.0, 0.0, 0.0, 0.0, 0.0, 0.0, 0.0, 0.0, 0.0, 0.0, 0.0, 0.0, 0.0, 0.0, 0.25, 0.5, 0.25, 0.75, 0.25, 0.75, 0.25, 0.5, 0.0, 0.0, 0.0, 0.0, 0.0, 0.0, 0.0, 0.0, 0.0, 0.0, 0.0, 0.0, 0.0, 0.0, 0.0, 0.0, 0.25, 0.5, 0.375, 0.5, 0.375, 0.75, 0.25, 0.75, 0.0, 0.0, 0.0, 0.0, 0.0, 0.0, 0.0, 0.0, 0.0, 0.0, 0.0, 0.0, 0.0, 0.0, 0.0, 0.0, 0.375, 0.5, 0.375, 0.75, 0.375, 0.75, 0.375, 0.5, 0.0, 0.0, 0.0, 0.0, 0.0, 0.0, 0.0, 0.0, 0.1667, 0.5, 0.1667, 0.75, 0.1667, 0.75, 0.1667, 0.5, 0.0, 0.0, 0.0, 0.0, 0.0, 0.0, 0.0, 0.0, 0.0, 0.0, 0.0, 0.0, 0.0, 0.0, 0.0, 0.0, 0.0, 0.0, 0.0, 0.0, 0.0, 0.0, 0.0, 0.0, 0.0, 0.0, 0.0, 0.0, 0.0, 0.0, 0.0, 0.0, 0.0, 0.0, 0.0, 0.0, 0.0, 0.0, 0.0, 0.0, 0.1667, 0.5, 0.1667, 0.75, 0.1667, 0.75, 0.1667, 0.5, 0.0, 0.0, 0.0, 0.0, 0.0, 0.0, 0.0, 0.0, 0.0, 0.0, 0.0, 0.0, 0.0, 0.0, 0.0, 0.0, 0.1667, 0.75, 0.1667, 0.5, 0.1667, 0.5, 0.1667, 0.75, 0.1736, 0.5, 0.1806, 0.5, 0.1806, 0.75, 0.1736, 0.75, 0.0, 0.0, 0.0, 0.0, 0.0, 0.0, 0.0, 0.0, 0.0, 0.0, 0.0, 0.0, 0.0, 0.0, 0.0, 0.0, 0.0, 0.0, 0.0, 0.0, 0.0, 0.0, 0.0, 0.0, 0.0, 0.0, 0.0, 0.0, 0.0, 0.0, 0.0, 0.0, 0.1736, 0.5, 0.1736, 0.75, 0.1736, 0.75, 0.1736, 0.5, 0.0, 0.0, 0.0, 0.0, 0.0, 0.0, 0.0, 0.0, 0.1806, 0.5, 0.1875, 0.5, 0.1875, 0.75, 0.1806, 0.75, 0.1806, 0.75, 0.1806, 0.5, 0.1806, 0.5, 0.1806, 0.75, 0.0, 0.0, 0.0, 0.0, 0.0, 0.0, 0.0, 0.0, 0.1667, 0.75, 0.1667, 0.5, 0.1667, 0.5, 0.1667, 0.75, 0.1736, 0.5, 0.1736, 0.75, 0.1736, 0.75, 0.1736, 0.5, 0.0, 0.0, 0.0, 0.0, 0.0, 0.0, 0.0, 0.0, 0.0, 0.0, 0.0, 0.0, 0.0, 0.0, 0.0, 0.0, 0.0, 0.0, 0.0, 0.0, 0.0, 0.0, 0.0, 0.0, 0.1667, 0.75, 0.1667, 0.5, 0.1667, 0.5, 0.1667, 0.75, 0.1736, 0.5, 0.1736, 0.75, 0.1736, 0.75, 0.1736, 0.5, 0.1667, 0.5, 0.1736, 0.5, 0.1736, 0.75, 0.1667, 0.75, 0.1667, 0.75, 0.1667, 0.5, 0.1667, 0.5, 0.1667, 0.75, 0.1736, 0.5, 0.1736, 0.75, 0.1736, 0.75, 0.1736, 0.5, 0.0, 0.0, 0.0, 0.0, 0.0, 0.0, 0.0, 0.0, 0.375, 0.6819, 0.375, 0.5681, 0.375, 0.5326, 0.375, 0.7174, 0.375, 0.5681, 0.375, 0.5647, 0.375, 0.5302, 0.375, 0.5326, 0.375, 0.6853, 0.375, 0.6819, 0.375, 0.7174, 0.375, 0.7198, 0.375, 0.5714, 0.375, 0.6786, 0.375, 0.7161, 0.375, 0.5339, 0.375, 0.6786, 0.375, 0.6853, 0.375, 0.7198, 0.375, 0.7161, 0.375, 0.5647, 0.375, 0.5714, 0.375, 0.5339, 0.375, 0.5302, 0.375, 0.5681, 0.375, 0.6819, 0.375, 0.6853, 0.375, 0.5647, 0.375, 0.5647, 0.375, 0.6853, 0.375, 0.6786, 0.375, 0.5714, 0.375, 0.6786, 0.375, 0.5714, 0.375, 0.5714, 0.375, 0.6786, 0.375, 0.5647, 0.375, 0.5681, 0.375, 0.5681, 0.375, 0.5647, 0.375, 0.6853, 0.375, 0.6786, 0.375, 0.6786, 0.375, 0.6853, 0.375, 0.6819, 0.375, 0.6853, 0.375, 0.6853, 0.375, 0.6819, 0.0, 0.0, 0.0, 0.0, 0.0, 0.0, 0.0, 0.0, 0.0, 0.0, 0.0, 0.0, 0.0, 0.0, 0.0, 0.0, 0.0, 0.0, 0.0, 0.0, 0.0, 0.0, 0.0, 0.0, 0.0, 0.0, 0.0, 0.0, 0.0, 0.0, 0.0, 0.0, 0.0, 0.0, 0.0, 0.0, 0.0, 0.0, 0.0, 0.0, 0.0, 0.0, 0.0, 0.0, 0.0, 0.0, 0.0, 0.0, 0.0, 0.0, 0.0, 0.0, 0.0, 0.0, 0.0, 0.0, 0.0, 0.0, 0.0, 0.0, 0.0, 0.0, 0.0, 0.0, 0.0, 0.0, 0.0, 0.0, 0.0, 0.0, 0.0, 0.0, 0.0, 0.0, 0.0, 0.0, 0.0, 0.0, 0.0, 0.0, 0.0, 0.0, 0.0, 0.0, 0.0, 0.0, 0.0, 0.0, 0.0, 0.0, 0.0, 0.0, 0.0, 0.0, 0.0, 0.0, 0.0, 0.0, 0.0, 0.0, 0.0, 0.0, 0.0, 0.0, 0.0, 0.0, 0.0, 0.0, 0.0, 0.0, 0.0, 0.0, 0.0, 0.0, 0.0, 0.0, 0.0, 0.0, 0.0, 0.0, 0.0, 0.0, 0.0, 0.0, 0.0, 0.0, 0.0, 0.0, 0.0, 0.0, 0.0, 0.0, 0.0, 0.0, 0.0, 0.0, 0.0, 0.0, 0.0, 0.0, 0.0, 0.0, 0.0, 0.0])
me_cube_001.materials.append(mat_material)
me_cube_001.materials.append(mat_material_001)
me_cube_001.use_remesh_preserve_volume = False
me_cube_001.use_remesh_preserve_attributes = False
me_cube_001.use_mirror_vertex_groups = False
me_cube_001.update()
me_cube_002 = bpy.data.meshes.new('Cube.002')
me_cube_002.from_pydata([(-1.709, -0.2537, -1.206), (-1.434, -0.2537, 0.4291), (-1.709, 0.2537, -1.206), (-1.434, 0.2537, 0.4291), (-1.386, -0.2537, -1.153), (-1.089, -0.2537, 0.4291), (-1.386, 0.2537, -1.153), (-1.089, 0.2537, 0.4291), (-1.434, -0.2537, -0.01154), (-1.434, 0.2537, -0.01154), (-1.089, 0.2537, -0.01154), (-1.089, -0.2537, -0.01154), (-1.587, -0.05219, 0.1635), (-1.587, -0.05219, 0.2541), (-1.587, 0.05219, 0.2541), (-1.587, 0.05219, 0.1635), (-1.015, -0.2537, 0.3808), (-1.015, 0.2537, 0.3808), (-1.015, 0.2537, 0.03681), (-1.015, -0.2537, 0.03681), (-0.9501, -0.2537, 0.2809), (-0.9501, 0.2537, 0.2809), (-0.9501, 0.2537, 0.1367), (-0.9501, -0.2537, 0.1367), (-1.519, 0.2537, -0.5146), (-1.171, 0.2537, -0.5146), (-1.171, -0.2537, -0.5146), (-1.519, -0.2537, -0.5146)], [], [(8, 1, 13, 12), (9, 3, 7, 10), (7, 5, 16, 17), (11, 5, 1, 8), (2, 6, 4, 0), (7, 3, 1, 5), (26, 11, 8, 27), (25, 10, 11, 26), (24, 9, 10, 25), (27, 8, 9, 24), (12, 13, 14, 15), (9, 8, 12, 15), (1, 3, 14, 13), (3, 9, 15, 14), (16, 19, 23, 20), (11, 10, 18, 19), (5, 11, 19, 16), (10, 7, 17, 18), (22, 21, 20, 23), (17, 16, 20, 21), (19, 18, 22, 23), (18, 17, 21, 22), (0, 27, 24, 2), (2, 24, 25, 6), (6, 25, 26, 4), (4, 26, 27, 0)])
_uv = me_cube_002.uv_layers.new(name='UVMap')
_uv.uv.foreach_set('vector', [0.5, 1.0, 0.625, 1.0, 0.625, 1.0, 0.5, 1.0, 0.5, 0.25, 0.625, 0.25, 0.625, 0.5, 0.5, 0.5, 0.625, 0.5, 0.625, 0.75, 0.625, 0.75, 0.625, 0.5, 0.5, 0.75, 0.625, 0.75, 0.625, 1.0, 0.5, 1.0, 0.125, 0.5, 0.375, 0.5, 0.375, 0.75, 0.125, 0.75, 0.625, 0.5, 0.875, 0.5, 0.875, 0.75, 0.625, 0.75, 0.4375, 0.75, 0.5, 0.75, 0.5, 1.0, 0.4375, 1.0, 0.4375, 0.5, 0.5, 0.5, 0.5, 0.75, 0.4375, 0.75, 0.4375, 0.25, 0.5, 0.25, 0.5, 0.5, 0.4375, 0.5, 0.4375, 0.0, 0.5, 0.0, 0.5, 0.25, 0.4375, 0.25, 0.5, 0.0, 0.625, 0.0, 0.625, 0.25, 0.5, 0.25, 0.5, 0.25, 0.5, 0.0, 0.5, 0.0, 0.5, 0.25, 0.875, 0.75, 0.875, 0.5, 0.875, 0.5, 0.875, 0.75, 0.625, 0.25, 0.5, 0.25, 0.5, 0.25, 0.625, 0.25, 0.625, 0.75, 0.5, 0.75, 0.5, 0.75, 0.625, 0.75, 0.5, 0.75, 0.5, 0.5, 0.5, 0.5, 0.5, 0.75, 0.625, 0.75, 0.5, 0.75, 0.5, 0.75, 0.625, 0.75, 0.5, 0.5, 0.625, 0.5, 0.625, 0.5, 0.5, 0.5, 0.5, 0.5, 0.625, 0.5, 0.625, 0.75, 0.5, 0.75, 0.625, 0.5, 0.625, 0.75, 0.625, 0.75, 0.625, 0.5, 0.5, 0.75, 0.5, 0.5, 0.5, 0.5, 0.5, 0.75, 0.5, 0.5, 0.625, 0.5, 0.625, 0.5, 0.5, 0.5, 0.375, 0.0, 0.4375, 0.0, 0.4375, 0.25, 0.375, 0.25, 0.375, 0.25, 0.4375, 0.25, 0.4375, 0.5, 0.375, 0.5, 0.375, 0.5, 0.4375, 0.5, 0.4375, 0.75, 0.375, 0.75, 0.375, 0.75, 0.4375, 0.75, 0.4375, 1.0, 0.375, 1.0])
me_cube_002.materials.append(mat_material_001)
me_cube_002.use_remesh_fix_poles = True
me_cube_002.use_remesh_preserve_attributes = False
me_cube_002.use_mirror_vertex_groups = False
me_cube_002.update()
me_cube_003 = bpy.data.meshes.new('Cube.003')
me_cube_003.from_pydata([(-2.05, -0.9038, 0.8916), (-1.777, -0.6312, 1.501), (-2.05, 0.9038, 0.8916), (-1.777, 0.6312, 1.501), (1.098, -0.9038, 0.8916), (0.825, -0.6312, 1.501), (1.098, 0.9038, 0.8916), (0.825, 0.6312, 1.501), (-2.05, -0.9038, 1.501), (-2.05, 0.9038, 1.501), (1.098, 0.9038, 1.501), (1.098, -0.9038, 1.501), (-2.761, -0.6312, 8.917), (-2.761, 0.6312, 8.917), (-0.1591, 0.6312, 8.917), (-0.1591, -0.6312, 8.917)], [], [(0, 8, 9, 2), (2, 9, 10, 6), (6, 10, 11, 4), (4, 11, 8, 0), (2, 6, 4, 0), (1, 5, 15, 12), (1, 3, 9, 8), (3, 7, 10, 9), (7, 5, 11, 10), (5, 1, 8, 11), (14, 13, 12, 15), (7, 3, 13, 14), (5, 7, 14, 15), (3, 1, 12, 13)])
_uv = me_cube_003.uv_layers.new(name='UVMap')
_uv.uv.foreach_set('vector', [0.375, 0.0, 0.625, 0.0, 0.625, 0.25, 0.375, 0.25, 0.375, 0.25, 0.625, 0.25, 0.625, 0.5, 0.375, 0.5, 0.375, 0.5, 0.625, 0.5, 0.625, 0.75, 0.375, 0.75, 0.375, 0.75, 0.625, 0.75, 0.625, 1.0, 0.375, 1.0, 0.125, 0.5, 0.375, 0.5, 0.375, 0.75, 0.125, 0.75, 0.8533, 0.7123, 0.6467, 0.7123, 0.6467, 0.7123, 0.8533, 0.7123, 0.8533, 0.7123, 0.8533, 0.5377, 0.875, 0.5, 0.875, 0.75, 0.8533, 0.5377, 0.6467, 0.5377, 0.625, 0.5, 0.875, 0.5, 0.6467, 0.5377, 0.6467, 0.7123, 0.625, 0.75, 0.625, 0.5, 0.6467, 0.7123, 0.8533, 0.7123, 0.875, 0.75, 0.625, 0.75, 0.6467, 0.5377, 0.8533, 0.5377, 0.8533, 0.7123, 0.6467, 0.7123, 0.6467, 0.5377, 0.8533, 0.5377, 0.8533, 0.5377, 0.6467, 0.5377, 0.6467, 0.7123, 0.6467, 0.5377, 0.6467, 0.5377, 0.6467, 0.7123, 0.8533, 0.5377, 0.8533, 0.7123, 0.8533, 0.7123, 0.8533, 0.5377])
me_cube_003.materials.append(mat_material)
me_cube_003.use_remesh_fix_poles = True
me_cube_003.use_remesh_preserve_attributes = False
me_cube_003.use_mirror_vertex_groups = False
me_cube_003.update()

# ---- objects
ob_cube = bpy.data.objects.new('Cube', me_cube)
ob_light = bpy.data.objects.new('Light', light_light)
ob_camera = bpy.data.objects.new('Camera', cam_camera)
ob_cube_001 = bpy.data.objects.new('Cube.001', me_cube_001)
ob_cube_002 = bpy.data.objects.new('Cube.002', me_cube_002)
ob_cube_003 = bpy.data.objects.new('Cube.003', me_cube_003)

# ---- transforms, parenting, visibility, modifiers, constraints
ob_cube.location = (0.0, 0.0, 0.0)
ob_cube.lock_rotations_4d = False
ob_cube.empty_display_type = 'ARROWS'
ob_cube.lineart.crease_threshold = 0.0
ob_cube.use_mesh_mirror_x = True
ob_cube.use_mesh_mirror_y = True
ob_light.location = (4.076, 1.005, 5.904)
ob_light.rotation_euler = (0.6503, 0.05522, 1.866)
ob_light.lock_rotations_4d = False
ob_light.empty_display_type = 'ARROWS'
ob_light.color = (0.0, 0.0, 0.0, 0.0)
ob_light.lineart.crease_threshold = 0.0
ob_camera.location = (7.359, -6.926, 4.958)
ob_camera.rotation_euler = (1.109, 0.0, 0.8149)
ob_camera.lock_rotations_4d = False
ob_camera.empty_display_type = 'ARROWS'
ob_camera.color = (0.0, 0.0, 0.0, 0.0)
ob_camera.display_type = 'WIRE'
ob_camera.lineart.crease_threshold = 0.0
ob_cube_001.location = (0.0, 0.0, 0.0)
ob_cube_001.lock_rotations_4d = False
ob_cube_001.empty_display_type = 'ARROWS'
ob_cube_001.lineart.crease_threshold = 0.0
ob_cube_002.location = (2.621, 2.952e-08, -0.2197)
ob_cube_002.lineart.crease_threshold = 0.0
ob_cube_003.location = (0.0, 0.0, -9.949)
ob_cube_003.lineart.crease_threshold = 0.0

# ---- collection membership
col_collection.objects.link(ob_cube)
col_collection.objects.link(ob_light)
col_collection.objects.link(ob_camera)
col_collection.objects.link(ob_cube_001)
col_collection.objects.link(ob_cube_002)
col_collection.objects.link(ob_cube_003)

# ---- scene / render settings (as saved in the file)
scene.camera = ob_camera
scene.frame_start = 1; scene.frame_end = 250; scene.frame_set(1)
scene.render.engine = 'BLENDER_EEVEE_NEXT'
scene.cycles.use_denoising = False
scene.cycles.samples = 128
scene.cycles.sampling_pattern = 'TABULATED_SOBOL'
scene.cycles.use_adaptive_sampling = False
scene.cycles.use_light_tree = False
scene.view_settings.view_transform = 'Filmic'
bpy.context.view_layer.update()
